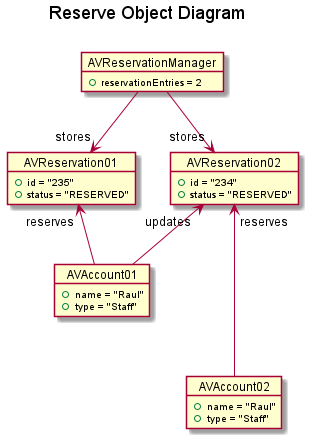

The diagram above was rendered by PlantUML. Its source (embedded in the PNG):
@startuml
'https://plantuml.com/object-diagram

title Reserve Object Diagram \n

object AVAccount01 {
    + name = "Raul"
    + type = "Staff"
}

object AVAccount02 {
    + name = "Raul"
    + type = "Staff"
}

object AVReservation01 {
    + id = "235"
    + status = "RESERVED"
}

object AVReservation02 {
    + id = "234"
    + status = "RESERVED"
}

object AVReservationManager {
    + reservationEntries = 2
}

AVReservation01 "stores" <--up AVReservationManager
AVReservation02 "stores" <--up AVReservationManager

AVAccount01 --up> "reserves" AVReservation01
AVAccount01 --up> "updates" AVReservation02
AVAccount02 ---up> "reserves" AVReservation02

@enduml